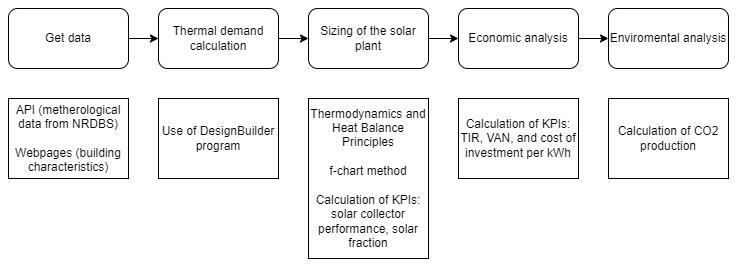

The diagram above was exported from draw.io. Its source (the exported page's mxGraphModel, read from the mxfile embedded in the PNG):
<mxGraphModel dx="1050" dy="515" grid="1" gridSize="10" guides="1" tooltips="1" connect="1" arrows="1" fold="1" page="1" pageScale="1" pageWidth="827" pageHeight="1169" math="0" shadow="0">
  <root>
    <mxCell id="0" />
    <mxCell id="1" parent="0" />
    <mxCell id="vo1Ti8jbPYHgQYmJk8_O-5" style="edgeStyle=orthogonalEdgeStyle;rounded=0;orthogonalLoop=1;jettySize=auto;html=1;entryX=0;entryY=0.5;entryDx=0;entryDy=0;" edge="1" parent="1" source="vo1Ti8jbPYHgQYmJk8_O-1" target="vo1Ti8jbPYHgQYmJk8_O-2">
      <mxGeometry relative="1" as="geometry" />
    </mxCell>
    <mxCell id="vo1Ti8jbPYHgQYmJk8_O-1" value="Get data" style="rounded=1;whiteSpace=wrap;html=1;" vertex="1" parent="1">
      <mxGeometry x="54" y="60" width="120" height="60" as="geometry" />
    </mxCell>
    <mxCell id="vo1Ti8jbPYHgQYmJk8_O-6" style="edgeStyle=orthogonalEdgeStyle;rounded=0;orthogonalLoop=1;jettySize=auto;html=1;entryX=0;entryY=0.5;entryDx=0;entryDy=0;" edge="1" parent="1" source="vo1Ti8jbPYHgQYmJk8_O-2" target="vo1Ti8jbPYHgQYmJk8_O-3">
      <mxGeometry relative="1" as="geometry" />
    </mxCell>
    <mxCell id="vo1Ti8jbPYHgQYmJk8_O-2" value="Thermal demand calculation" style="rounded=1;whiteSpace=wrap;html=1;" vertex="1" parent="1">
      <mxGeometry x="204" y="60" width="120" height="60" as="geometry" />
    </mxCell>
    <mxCell id="vo1Ti8jbPYHgQYmJk8_O-7" style="edgeStyle=orthogonalEdgeStyle;rounded=0;orthogonalLoop=1;jettySize=auto;html=1;entryX=0;entryY=0.5;entryDx=0;entryDy=0;" edge="1" parent="1" source="vo1Ti8jbPYHgQYmJk8_O-3" target="vo1Ti8jbPYHgQYmJk8_O-4">
      <mxGeometry relative="1" as="geometry" />
    </mxCell>
    <mxCell id="vo1Ti8jbPYHgQYmJk8_O-3" value="Sizing of the solar plant" style="rounded=1;whiteSpace=wrap;html=1;" vertex="1" parent="1">
      <mxGeometry x="354" y="60" width="120" height="60" as="geometry" />
    </mxCell>
    <mxCell id="vo1Ti8jbPYHgQYmJk8_O-9" style="edgeStyle=orthogonalEdgeStyle;rounded=0;orthogonalLoop=1;jettySize=auto;html=1;" edge="1" parent="1" source="vo1Ti8jbPYHgQYmJk8_O-4" target="vo1Ti8jbPYHgQYmJk8_O-8">
      <mxGeometry relative="1" as="geometry" />
    </mxCell>
    <mxCell id="vo1Ti8jbPYHgQYmJk8_O-4" value="Economic analysis" style="rounded=1;whiteSpace=wrap;html=1;" vertex="1" parent="1">
      <mxGeometry x="504" y="60" width="120" height="60" as="geometry" />
    </mxCell>
    <mxCell id="vo1Ti8jbPYHgQYmJk8_O-8" value="Enviromental analysis" style="rounded=1;whiteSpace=wrap;html=1;" vertex="1" parent="1">
      <mxGeometry x="654" y="60" width="120" height="60" as="geometry" />
    </mxCell>
    <mxCell id="vo1Ti8jbPYHgQYmJk8_O-10" value="API (metherological data from NRDBS)&lt;br&gt;&lt;br&gt;Webpages (building characteristics)" style="rounded=0;whiteSpace=wrap;html=1;" vertex="1" parent="1">
      <mxGeometry x="54" y="150" width="120" height="80" as="geometry" />
    </mxCell>
    <mxCell id="vo1Ti8jbPYHgQYmJk8_O-11" value="Use of DesignBuilder program" style="rounded=0;whiteSpace=wrap;html=1;" vertex="1" parent="1">
      <mxGeometry x="204" y="150" width="120" height="80" as="geometry" />
    </mxCell>
    <mxCell id="vo1Ti8jbPYHgQYmJk8_O-12" value="Thermodynamics and Heat Balance Principles&lt;br&gt;&lt;br&gt;f-chart method&lt;br&gt;&lt;br&gt;Calculation of KPIs: solar collector performance, solar fraction" style="rounded=0;whiteSpace=wrap;html=1;" vertex="1" parent="1">
      <mxGeometry x="354" y="150" width="120" height="160" as="geometry" />
    </mxCell>
    <mxCell id="vo1Ti8jbPYHgQYmJk8_O-13" value="Calculation of KPIs: TIR, VAN, and cost of investment per kWh" style="rounded=0;whiteSpace=wrap;html=1;" vertex="1" parent="1">
      <mxGeometry x="504" y="150" width="120" height="80" as="geometry" />
    </mxCell>
    <mxCell id="vo1Ti8jbPYHgQYmJk8_O-14" value="Calculation of CO2 production" style="rounded=0;whiteSpace=wrap;html=1;" vertex="1" parent="1">
      <mxGeometry x="654" y="150" width="120" height="80" as="geometry" />
    </mxCell>
  </root>
</mxGraphModel>